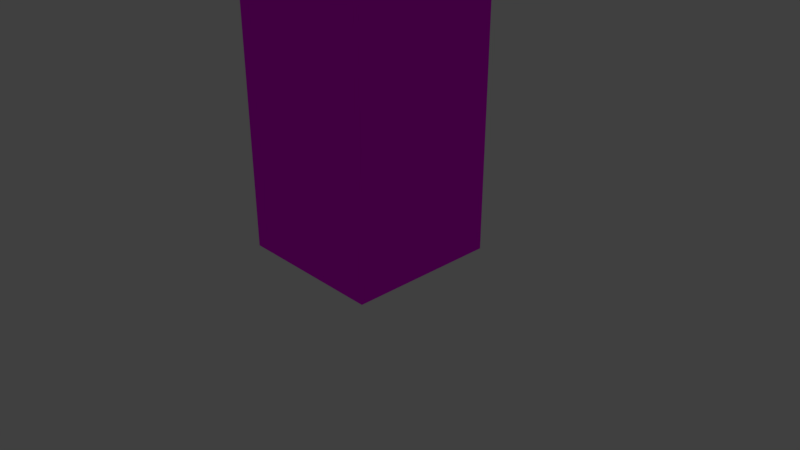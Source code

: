 # Source: block4.blend  (saved by Blender 2.78.0; exported with 4.5.12 LTS)
import bpy
from mathutils import Matrix  # noqa: F401  (used for matrix-valued properties, if any)

bpy.ops.wm.read_factory_settings(use_empty=True)
scene = bpy.context.scene
scene.name = 'Scene'

# ---- collections
col_collection_1 = bpy.data.collections.new('Collection 1'); scene.collection.children.link(col_collection_1)
col_collection_1.hide_render = True
col_collection_1.hide_viewport = True
col_collection_6 = bpy.data.collections.new('Collection 6'); scene.collection.children.link(col_collection_6)

# ---- images (referenced by path relative to the original .blend; pixels are not part of the script)
import os
ASSET_DIR = os.environ.get("B2B_ASSET_DIR", "")  # directory of the original .blend (textures are referenced by path, not embedded)
HERE = os.path.dirname(os.path.abspath(__file__))  # packed textures are extracted next to this script under _unpacked/

def load_image(name, relpath, width, height, colorspace="sRGB"):
    """Load a texture the original file referenced (path relative to the .blend, or extracted next to this script)."""
    p = next((c for c in (os.path.join(HERE, relpath), os.path.join(ASSET_DIR, relpath)) if relpath and os.path.exists(c)), "")
    if p:
        img = bpy.data.images.load(p, check_existing=True)
        img.name = name
    else:  # same state as the original file: an image datablock whose file is absent (Cycles renders it pink)
        img = bpy.data.images.new(name, width, height)
        img.source = "FILE"
        img.filepath = "//" + (relpath or name)
    img.colorspace_settings.name = colorspace
    return img
img_building4_jpg = load_image('building4.jpg', 'Textures/building4.jpg', 1024, 1024, 'sRGB')
img_concrete_jpg = load_image('concrete.jpg', 'Textures/concrete.jpg', 1024, 1024, 'sRGB')
img_shop4_jpg = load_image('shop4.jpg', 'Textures/shop4.jpg', 1024, 1024, 'sRGB')

# ---- materials (node trees are filled in below, after node groups)
mat_wall = bpy.data.materials.new('Wall')
mat_wall.alpha_threshold = 0.0
mat_wall.roughness = 0.5
mat_wall.line_color = (0.0, 0.0, 0.0, 1.0)
mat_top = bpy.data.materials.new('Top')
mat_top.alpha_threshold = 0.0
mat_top.roughness = 0.5
mat_conc = bpy.data.materials.new('Conc')
mat_conc.alpha_threshold = 0.0
mat_conc.roughness = 0.5
mat_shop = bpy.data.materials.new('Shop')
mat_shop.alpha_threshold = 0.0
mat_shop.roughness = 0.5

# ---- material node trees
mat_wall.use_nodes = True; mat_wall.node_tree.nodes.clear()
_N = mat_wall.node_tree.nodes; _L = mat_wall.node_tree.links
n0 = _N.new('ShaderNodeOutputMaterial'); n0.name = 'Material Output'; n0.location = (300, 300)
n1 = _N.new('ShaderNodeBsdfDiffuse'); n1.name = 'Diffuse BSDF'; n1.location = (10, 300)
n2 = _N.new('ShaderNodeTexImage'); n2.name = 'Image Texture'; n2.location = (-180, 300)
n2.width = 140
n2.image = img_building4_jpg
_L.new(n1.outputs[0], n0.inputs[0])
_L.new(n2.outputs[0], n1.inputs[0])
n0.is_active_output = True
mat_top.use_nodes = True; mat_top.node_tree.nodes.clear()
_N = mat_top.node_tree.nodes; _L = mat_top.node_tree.links
n0 = _N.new('ShaderNodeOutputMaterial'); n0.name = 'Material Output'; n0.location = (300, 300)
n1 = _N.new('ShaderNodeBsdfDiffuse'); n1.name = 'Diffuse BSDF'; n1.location = (10, 300)
_L.new(n1.outputs[0], n0.inputs[0])
n0.is_active_output = True
mat_conc.use_nodes = True; mat_conc.node_tree.nodes.clear()
_N = mat_conc.node_tree.nodes; _L = mat_conc.node_tree.links
n0 = _N.new('ShaderNodeOutputMaterial'); n0.name = 'Material Output'; n0.location = (300, 300)
n1 = _N.new('ShaderNodeBsdfDiffuse'); n1.name = 'Diffuse BSDF'; n1.location = (10, 300)
n2 = _N.new('ShaderNodeTexImage'); n2.name = 'Image Texture'; n2.location = (-180, 300)
n2.width = 140
n2.image = img_concrete_jpg
_L.new(n1.outputs[0], n0.inputs[0])
_L.new(n2.outputs[0], n1.inputs[0])
n0.is_active_output = True
mat_shop.use_nodes = True; mat_shop.node_tree.nodes.clear()
_N = mat_shop.node_tree.nodes; _L = mat_shop.node_tree.links
n0 = _N.new('ShaderNodeOutputMaterial'); n0.name = 'Material Output'; n0.location = (300, 300)
n1 = _N.new('ShaderNodeBsdfDiffuse'); n1.name = 'Diffuse BSDF'; n1.location = (10, 300)
n2 = _N.new('ShaderNodeTexImage'); n2.name = 'Image Texture'; n2.location = (-180, 300)
n2.width = 140
n2.image = img_shop4_jpg
_L.new(n1.outputs[0], n0.inputs[0])
_L.new(n2.outputs[0], n1.inputs[0])
n0.is_active_output = True

# ---- world
world_world = bpy.data.worlds.new('World'); scene.world = world_world
world_world.color = (0.05088, 0.05088, 0.05088)
world_world.use_sun_shadow = False
world_world.sun_shadow_jitter_overblur = 0.0
world_world.cycles.sampling_method = 'MANUAL'

# ---- cameras
cam_camera = bpy.data.cameras.new('Camera')
cam_camera.clip_end = 100.0
cam_camera.lens = 35.0
cam_camera.sensor_width = 32.0
cam_camera.sensor_height = 18.0
cam_camera.ortho_scale = 7.314
cam_camera.dof.focus_distance = 0.0

# ---- lights
light_lamp = bpy.data.lights.new('Lamp', 'POINT')
light_lamp.transmission_factor = 0.0
light_lamp.cutoff_distance = 30.0
light_lamp.energy = 100.0
light_lamp.shadow_buffer_clip_start = 1.001
light_lamp.shadow_soft_size = 0.1
light_lamp.shadow_maximum_resolution = 0.006
light_lamp.use_absolute_resolution = True

# ---- meshes
me_cube = bpy.data.meshes.new('Cube')
me_cube.from_pydata([(1.002, 1.004, 8.1), (1.002, 1.004, 0.1003), (1.002, -0.9957, 8.1), (1.002, -0.9957, 0.1003), (-0.9984, 1.004, 8.1), (-0.9984, 1.004, 0.1003), (-0.9984, -0.9957, 8.1), (-0.9984, -0.9957, 0.1003), (1.002, -0.9957, 0.5003), (1.002, 1.004, 0.5003), (-0.9984, 1.004, 0.5003), (-0.9984, -0.9957, 0.5003), (1.002, 1.004, 8.297), (1.002, -0.9957, 8.297), (-0.9984, 1.004, 8.297), (-0.9984, -0.9957, 8.297), (0.9549, 0.9576, 8.297), (0.9549, -0.949, 8.297), (-0.9517, 0.9576, 8.297), (-0.9517, -0.949, 8.297), (0.9549, 0.9576, 8.118), (0.9549, -0.949, 8.118), (-0.9517, 0.9576, 8.118), (-0.9517, -0.949, 8.118)], [], [(5, 10, 9, 1), (7, 11, 10, 5), (8, 2, 6, 11), (9, 0, 2, 8), (10, 4, 0, 9), (11, 6, 4, 10), (1, 9, 8, 3), (3, 8, 11, 7), (6, 2, 13, 15), (4, 6, 15, 14), (2, 0, 12, 13), (0, 4, 14, 12), (12, 14, 18, 16), (15, 13, 17, 19), (14, 15, 19, 18), (13, 12, 16, 17), (18, 19, 23, 22), (17, 16, 20, 21), (16, 18, 22, 20), (19, 17, 21, 23), (21, 20, 22, 23)])
me_cube.polygons.foreach_set('material_index', [3, 3, 0, 0, 0, 0, 3, 3, 1, 1, 1, 1, 1, 1, 1, 1, 1, 1, 1, 1, 2])
_uv = me_cube.uv_layers.new(name='UVMap')
_uv.uv.foreach_set('vector', [-0.869, 0.5475, -0.869, 0.2519, 1.857, 0.2519, 1.857, 0.5475, -0.8691, 0.5475, -0.8691, 0.2519, 1.857, 0.2519, 1.857, 0.5475, -0.493, 4.259, -0.493, -3.277, 1.49, -3.277, 1.49, 4.259, -0.4898, 4.259, -0.4898, -3.277, 1.494, -3.277, 1.494, 4.259, -0.4907, 4.259, -0.4907, -3.277, 1.493, -3.277, 1.493, 4.259, -0.4874, 4.259, -0.4874, -3.277, 1.496, -3.277, 1.496, 4.259, 1.857, 0.252, 1.857, 0.5475, -0.8691, 0.5475, -0.8691, 0.252, 1.857, 0.252, 1.857, 0.5475, -0.869, 0.5475, -0.869, 0.252, 2.595, 2.383, 2.849, 2.394, 2.826, 2.421, 2.623, 2.407, 2.595, 2.637, 2.595, 2.383, 2.623, 2.407, 2.619, 2.61, 2.849, 2.394, 2.849, 2.648, 2.821, 2.624, 2.826, 2.421, 2.849, 2.648, 2.595, 2.637, 2.619, 2.61, 2.821, 2.624, 2.821, 2.624, 2.619, 2.61, 2.624, 2.606, 2.817, 2.618, 2.623, 2.407, 2.826, 2.421, 2.82, 2.425, 2.628, 2.413, 2.619, 2.61, 2.623, 2.407, 2.628, 2.413, 2.624, 2.606, 2.826, 2.421, 2.821, 2.624, 2.817, 2.618, 2.82, 2.425, 2.624, 2.606, 2.628, 2.413, 2.647, 2.429, 2.64, 2.587, 2.82, 2.425, 2.817, 2.618, 2.797, 2.602, 2.805, 2.444, 2.817, 2.618, 2.624, 2.606, 2.64, 2.587, 2.797, 2.602, 2.628, 2.413, 2.82, 2.425, 2.805, 2.444, 2.647, 2.429, 0.584, 0.3008, 0.584, 0.4848, 0.3999, 0.4848, 0.3999, 0.3008])
me_cube.materials.append(mat_wall)
me_cube.materials.append(mat_top)
me_cube.materials.append(mat_conc)
me_cube.materials.append(mat_shop)
me_cube.use_remesh_preserve_volume = False
me_cube.use_remesh_preserve_attributes = False
me_cube.use_mirror_vertex_groups = False
me_cube.update()

# ---- objects
ob_lamp = bpy.data.objects.new('Lamp', light_lamp)
ob_camera = bpy.data.objects.new('Camera', cam_camera)
ob_cube = bpy.data.objects.new('Cube', me_cube)

# ---- transforms, parenting, visibility, modifiers, constraints
ob_lamp.location = (4.076, 1.005, 5.904)
ob_lamp.rotation_euler = (0.6503, 0.05522, 1.866)
ob_lamp.lock_rotations_4d = False
ob_lamp.empty_display_type = 'ARROWS'
ob_lamp.color = (0.0, 0.0, 0.0, 0.0)
ob_lamp.lineart.crease_threshold = 0.0
ob_camera.location = (7.481, -6.508, 5.344)
ob_camera.rotation_euler = (1.109, 0.0, 0.8149)
ob_camera.lock_rotations_4d = False
ob_camera.empty_display_type = 'ARROWS'
ob_camera.color = (0.0, 0.0, 0.0, 0.0)
ob_camera.display_type = 'WIRE'
ob_camera.lineart.crease_threshold = 0.0
ob_cube.location = (0.0, 0.0, 0.0)
ob_cube.lock_rotations_4d = False
ob_cube.empty_display_type = 'ARROWS'
ob_cube.lineart.crease_threshold = 0.0

# ---- collection membership
col_collection_1.objects.link(ob_lamp)
col_collection_1.objects.link(ob_camera)
col_collection_6.objects.link(ob_cube)

# ---- scene / render settings (as saved in the file)
scene.camera = ob_camera
scene.frame_start = 1; scene.frame_end = 250; scene.frame_set(2)
scene.render.engine = 'CYCLES'
scene.render.resolution_percentage = 50
scene.render.dither_intensity = 0.0
scene.cycles.use_denoising = False
scene.cycles.samples = 128
scene.cycles.sampling_pattern = 'TABULATED_SOBOL'
scene.cycles.light_sampling_threshold = 0.0
scene.cycles.use_adaptive_sampling = False
scene.cycles.use_light_tree = False
scene.cycles.blur_glossy = 0.0
scene.cycles.sample_clamp_indirect = 0.0
scene.view_settings.view_transform = 'Standard'
bpy.context.view_layer.update()
